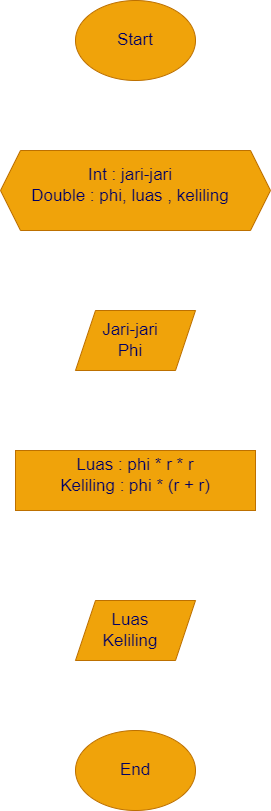

The diagram above was exported from draw.io. Its source (the exported page's mxGraphModel, read from the mxfile embedded in the PNG):
<mxGraphModel dx="662" dy="299" grid="1" gridSize="10" guides="1" tooltips="1" connect="1" arrows="1" fold="1" page="1" pageScale="1" pageWidth="850" pageHeight="1100" math="0" shadow="0">
  <root>
    <mxCell id="0" />
    <mxCell id="1" parent="0" />
    <mxCell id="2" value="" style="ellipse;whiteSpace=wrap;html=1;fillColor=#f0a30a;fontColor=#000000;strokeColor=#BD7000;" vertex="1" parent="1">
      <mxGeometry x="260" y="20" width="120" height="80" as="geometry" />
    </mxCell>
    <mxCell id="3" value="Start" style="text;strokeColor=none;align=center;fillColor=none;html=1;verticalAlign=middle;whiteSpace=wrap;rounded=0;fontColor=#000066;fontSize=17;" vertex="1" parent="1">
      <mxGeometry x="290" y="45" width="60" height="30" as="geometry" />
    </mxCell>
    <mxCell id="5" value="" style="shape=flexArrow;endArrow=classic;html=1;fontSize=17;fontColor=#000066;strokeColor=#FFFFFF;" edge="1" parent="1">
      <mxGeometry width="50" height="50" relative="1" as="geometry">
        <mxPoint x="319.5" y="110" as="sourcePoint" />
        <mxPoint x="319.5" y="160" as="targetPoint" />
      </mxGeometry>
    </mxCell>
    <mxCell id="6" value="" style="shape=hexagon;perimeter=hexagonPerimeter2;whiteSpace=wrap;html=1;fixedSize=1;fontSize=17;fontColor=#000000;fillColor=#f0a30a;strokeColor=#BD7000;" vertex="1" parent="1">
      <mxGeometry x="185" y="170" width="270" height="80" as="geometry" />
    </mxCell>
    <mxCell id="7" value="Int : jari-jari&lt;br&gt;Double : phi, luas , keliling" style="text;strokeColor=none;align=center;fillColor=none;html=1;verticalAlign=middle;whiteSpace=wrap;rounded=0;fontSize=17;fontColor=#000066;" vertex="1" parent="1">
      <mxGeometry x="205" y="190" width="220" height="30" as="geometry" />
    </mxCell>
    <mxCell id="8" value="" style="shape=flexArrow;endArrow=classic;html=1;fontSize=17;fontColor=#000066;strokeColor=#FFFFFF;" edge="1" parent="1">
      <mxGeometry width="50" height="50" relative="1" as="geometry">
        <mxPoint x="314.5" y="260" as="sourcePoint" />
        <mxPoint x="314.83333333333337" y="320" as="targetPoint" />
      </mxGeometry>
    </mxCell>
    <mxCell id="10" value="" style="shape=parallelogram;perimeter=parallelogramPerimeter;whiteSpace=wrap;html=1;fixedSize=1;fontSize=17;fontColor=#000000;fillColor=#f0a30a;strokeColor=#BD7000;" vertex="1" parent="1">
      <mxGeometry x="260" y="330" width="120" height="60" as="geometry" />
    </mxCell>
    <mxCell id="11" value="Jari-jari&lt;br&gt;Phi" style="text;strokeColor=none;align=center;fillColor=none;html=1;verticalAlign=middle;whiteSpace=wrap;rounded=0;fontSize=17;fontColor=#000066;" vertex="1" parent="1">
      <mxGeometry x="285" y="345" width="60" height="30" as="geometry" />
    </mxCell>
    <mxCell id="12" value="" style="shape=flexArrow;endArrow=classic;html=1;fontSize=17;fontColor=#000066;strokeColor=#FFFFFF;" edge="1" parent="1">
      <mxGeometry width="50" height="50" relative="1" as="geometry">
        <mxPoint x="319.5" y="410" as="sourcePoint" />
        <mxPoint x="320" y="450" as="targetPoint" />
        <Array as="points">
          <mxPoint x="319.5" y="430" />
        </Array>
      </mxGeometry>
    </mxCell>
    <mxCell id="14" value="" style="rounded=0;whiteSpace=wrap;html=1;fontSize=17;fontColor=#000000;fillColor=#f0a30a;strokeColor=#BD7000;" vertex="1" parent="1">
      <mxGeometry x="200" y="470" width="240" height="60" as="geometry" />
    </mxCell>
    <mxCell id="16" value="Luas : phi * r * r&lt;br&gt;Keliling : phi * (r + r)" style="text;strokeColor=none;align=center;fillColor=none;html=1;verticalAlign=middle;whiteSpace=wrap;rounded=0;fontSize=17;fontColor=#000066;" vertex="1" parent="1">
      <mxGeometry x="215" y="480" width="210" height="30" as="geometry" />
    </mxCell>
    <mxCell id="19" value="" style="shape=flexArrow;endArrow=classic;html=1;fontSize=17;fontColor=#000066;strokeColor=#FFFFFF;" edge="1" parent="1">
      <mxGeometry width="50" height="50" relative="1" as="geometry">
        <mxPoint x="319" y="550" as="sourcePoint" />
        <mxPoint x="319" y="600" as="targetPoint" />
      </mxGeometry>
    </mxCell>
    <mxCell id="20" value="" style="shape=parallelogram;perimeter=parallelogramPerimeter;whiteSpace=wrap;html=1;fixedSize=1;fontSize=17;fontColor=#000000;fillColor=#f0a30a;strokeColor=#BD7000;" vertex="1" parent="1">
      <mxGeometry x="260" y="620" width="120" height="60" as="geometry" />
    </mxCell>
    <mxCell id="21" value="Luas&lt;br&gt;Keliling" style="text;strokeColor=none;align=center;fillColor=none;html=1;verticalAlign=middle;whiteSpace=wrap;rounded=0;fontSize=17;fontColor=#000066;" vertex="1" parent="1">
      <mxGeometry x="285" y="635" width="60" height="30" as="geometry" />
    </mxCell>
    <mxCell id="22" value="" style="shape=flexArrow;endArrow=classic;html=1;fontSize=17;fontColor=#000066;strokeColor=#FFFFFF;" edge="1" parent="1">
      <mxGeometry width="50" height="50" relative="1" as="geometry">
        <mxPoint x="319.5" y="700" as="sourcePoint" />
        <mxPoint x="320" y="730" as="targetPoint" />
      </mxGeometry>
    </mxCell>
    <mxCell id="24" value="" style="ellipse;whiteSpace=wrap;html=1;fontSize=17;fontColor=#000000;fillColor=#f0a30a;strokeColor=#BD7000;" vertex="1" parent="1">
      <mxGeometry x="260" y="750" width="120" height="80" as="geometry" />
    </mxCell>
    <mxCell id="25" value="End" style="text;strokeColor=none;align=center;fillColor=none;html=1;verticalAlign=middle;whiteSpace=wrap;rounded=0;fontSize=17;fontColor=#000066;" vertex="1" parent="1">
      <mxGeometry x="290" y="775" width="60" height="30" as="geometry" />
    </mxCell>
  </root>
</mxGraphModel>